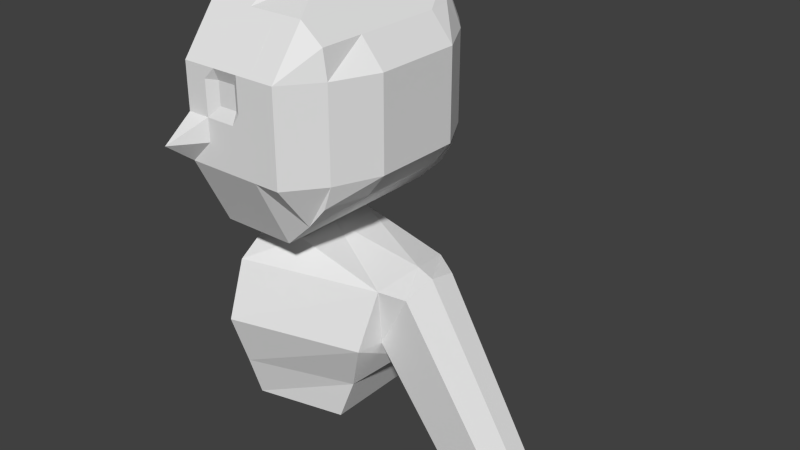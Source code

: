 # Source: imp.blend  (saved by Blender 2.70.0; exported with 4.5.12 LTS)
import bpy
from mathutils import Matrix  # noqa: F401  (used for matrix-valued properties, if any)

bpy.ops.wm.read_factory_settings(use_empty=True)
scene = bpy.context.scene
scene.name = 'Scene'

# ---- collections
col_collection_1 = bpy.data.collections.new('Collection 1'); scene.collection.children.link(col_collection_1)

# ---- world
world_world = bpy.data.worlds.new('World'); scene.world = world_world
world_world.color = (0.05088, 0.05088, 0.05088)
world_world.use_sun_shadow = False
world_world.sun_shadow_jitter_overblur = 0.0
world_world.cycles.sampling_method = 'MANUAL'
world_world.cycles.sample_map_resolution = 256

# ---- meshes
me_cube_001 = bpy.data.meshes.new('Cube.001')
me_cube_001.from_pydata([(-1.0, -1.0, -1.269), (-1.0, 1.0, -1.269), (0.2652, 1.0, -0.7595), (0.3214, -1.0, -0.7595), (-1.0, -1.0, 1.0), (-1.0, 1.0, 1.0), (0.3121, 0.8004, 0.7998), (0.3652, -1.0, 0.7998), (-1.0, -1.383, 0.0), (-1.0, 0.0, 1.371), (-1.0, 1.263, 0.0), (-1.0, 0.0, -1.269), (-0.1658, 1.0, 1.0), (0.3375, 1.0, 0.0), (-0.1658, 1.0, -1.269), (0.3652, 0.0, 0.7998), (0.4115, -1.0, 0.0), (0.4207, 0.0, -0.7595), (-0.1658, -1.0, 1.0), (-0.1658, -1.0, -1.269), (-1.0, 0.0, 0.0), (-0.1658, 1.263, 0.0), (0.6174, 0.0, 0.0), (-0.1658, -1.383, 0.0), (-0.1658, 0.0, -1.269), (-0.1658, 0.0, 1.199), (-1.0, -1.383, 0.5), (-1.0, 0.5, 1.371), (-1.0, 1.263, -0.5), (-1.0, -0.6152, -1.269), (0.1174, 1.0, 1.0), (0.3375, 1.0, -0.5), (-0.5, 1.0, -1.269), (0.3652, -0.5, 0.7998), (0.4115, -1.0, -0.5), (0.4207, 0.5, -0.7595), (-0.5, -1.0, 1.0), (0.1174, -1.0, -1.0), (-1.0, -1.383, -0.5), (-1.0, -0.5, 1.371), (-1.0, 1.263, 0.5), (-1.0, 0.617, -1.269), (-0.5, 1.0, 1.0), (0.3375, 1.0, 0.5), (0.1174, 1.0, -1.0), (0.3652, 0.5, 0.7998), (0.4115, -1.0, 0.5), (0.4207, -0.5, -0.7595), (0.1174, -1.0, 1.0), (-0.5, -1.0, -1.269), (-1.0, 0.0, -0.5), (-1.0, 0.0, 0.5), (-1.0, -0.5, 0.0), (-1.0, 0.5, 0.0), (-0.1658, 1.263, -0.5), (-0.1658, 1.263, 0.5), (-0.5, 1.263, 0.0), (0.1174, 1.263, 0.0), (0.6174, 0.0, -0.5), (0.6174, 0.0, 0.5), (0.6174, 0.5, 0.0), (0.6174, -0.5, 0.0), (-0.1658, -1.383, -0.5), (-0.1658, -1.383, 0.5), (0.1174, -1.383, 0.0), (-0.5, -1.383, 0.0), (0.1174, 0.0, -1.0), (-0.2902, 0.0, -1.269), (-0.1658, -0.5, -1.269), (-0.1658, 0.5, -1.269), (-0.5, 0.0, 1.326), (0.1174, 0.0, 1.0), (-0.1658, -0.5, 1.199), (-0.1658, 0.5, 1.199), (-1.0, 0.5, -0.5), (0.1174, 1.263, -0.5), (0.6174, -0.5, -0.5), (-0.5, -1.383, -0.5), (0.1174, 0.5, -1.0), (-0.5, 0.5, 1.326), (-1.0, -0.5, -0.5), (-1.0, -0.5, 0.5), (-1.0, 0.5, 0.5), (-0.5, 1.263, -0.5), (-0.5, 1.263, 0.5), (0.1174, 1.263, 0.5), (0.6174, 0.5, -0.5), (0.6174, 0.5, 0.5), (0.6174, -0.5, 0.5), (0.1174, -1.383, -0.5), (0.1174, -1.383, 0.5), (-0.5, -1.383, 0.5), (0.1174, -0.5, -1.0), (-0.5, -0.6152, -1.269), (-0.5, 0.617, -1.269), (-0.5, -0.5, 1.326), (0.1174, -0.5, 1.0), (0.1174, 0.5, 1.0), (-1.0, -1.192, 0.75), (-0.75, -1.0, 1.0), (-1.0, -1.192, -0.8845), (-0.75, -1.0, -1.269), (-0.1658, -1.192, -0.8845), (-0.1658, -1.192, 0.75), (-0.3329, -1.383, 0.0), (-1.0, -1.383, 0.25), (-0.3329, -1.0, 1.0), (-1.0, -1.71, -0.25), (-0.3329, -1.0, -1.269), (-0.1658, -1.383, -0.25), (-0.1658, -1.383, 0.25), (-0.75, -1.383, 0.0), (-0.5, -1.192, -0.8845), (-0.5, -1.383, -0.25), (-0.3329, -1.383, -0.5), (-0.75, -1.383, -0.5), (-0.5, -1.329, 0.25), (-0.5, -1.192, 0.75), (-0.3329, -1.383, 0.5), (-0.75, -1.383, 0.5), (-0.75, -1.192, -0.8845), (-0.75, -1.383, 0.25), (-0.3329, -1.192, -0.8845), (-0.3329, -1.383, -0.25), (-0.75, -1.383, -0.25), (-0.3329, -1.383, 0.25), (-0.3329, -1.192, 0.75), (-0.75, -1.192, 0.75), (-0.5, -1.329, 0.125), (-0.625, -1.383, 0.5), (-0.4165, -1.383, 0.0), (-0.625, -1.383, 0.0), (-0.5, -1.329, 0.375), (-0.4165, -1.383, 0.5), (-0.75, -1.383, 0.125), (-0.75, -1.383, 0.375), (-0.625, -1.329, 0.25), (-0.3329, -1.383, 0.125), (-0.3329, -1.383, 0.375), (-0.4165, -1.329, 0.25), (-0.4165, -1.329, 0.125), (-0.625, -1.329, 0.125), (-0.625, -1.329, 0.375), (-0.4165, -1.329, 0.375), (-1.0, 0.0, -1.52), (-1.0, -0.5, -1.52), (-1.0, 0.5, -1.52), (-0.5, 0.0, -1.52), (-0.5, -0.5, -1.52), (-0.5, 0.5, -1.52), (-1.0, 0.0, -1.779), (-1.0, -0.885, -1.779), (-1.0, 0.6783, -1.779), (0.6278, 0.0, -1.671), (0.5269, -0.5, -1.779), (0.5269, 0.5, -1.779), (-1.0, 0.0, -2.412), (-1.0, -1.096, -2.412), (-1.0, 0.863, -2.412), (0.443, 0.0, -2.796), (0.443, -0.7112, -2.412), (0.443, 0.6848, -2.412), (0.807, 0.0, -1.748), (0.807, -0.4085, -1.816), (0.807, 0.3255, -1.816), (0.6099, -0.007185, -2.695), (0.467, -0.3839, -2.449), (0.467, 0.2402, -2.449), (2.152, -0.4788, -3.014), (2.152, -0.7966, -3.066), (2.152, -0.2255, -3.066), (1.888, -0.4788, -3.632), (1.888, -0.7775, -3.559), (1.888, -0.2919, -3.559), (-1.0, 0.0, -3.031), (-1.0, -0.885, -3.031), (-1.0, 0.7501, -3.031), (0.1698, 0.0, -3.031), (0.1698, -0.5, -3.031), (0.1698, 0.5, -3.031), (-1.0, 0.0, -3.521), (-1.0, -0.729, -3.521), (-1.0, 0.6783, -3.521), (-0.02391, 0.0, -3.521), (-0.02391, -0.5, -3.521), (-0.02391, 0.5, -3.521)], [], [(74, 28, 1, 41), (75, 31, 2, 44), (76, 34, 3, 47), (120, 100, 0, 101), (78, 44, 2, 35), (79, 42, 5, 27), (80, 50, 11, 29), (81, 51, 20, 52), (82, 40, 10, 53), (83, 54, 14, 32), (84, 55, 21, 56), (85, 43, 13, 57), (86, 58, 17, 35), (87, 59, 22, 60), (88, 46, 16, 61), (89, 62, 102, 19, 37), (90, 63, 110, 23, 64), (121, 105, 8, 111, 134), (92, 66, 17, 47), (93, 67, 24, 68), (94, 32, 14, 69), (95, 70, 9, 39), (96, 71, 25, 72), (97, 30, 12, 73), (50, 74, 41, 11), (20, 53, 74, 50), (53, 10, 28, 74), (54, 75, 44, 14), (21, 57, 75, 54), (57, 13, 31, 75), (58, 76, 47, 17), (22, 61, 76, 58), (61, 16, 34, 76), (122, 112, 49, 108), (123, 113, 77, 114), (124, 107, 38, 115), (66, 78, 35, 17), (24, 69, 78, 66), (69, 14, 44, 78), (70, 79, 27, 9), (25, 73, 79, 70), (73, 12, 42, 79), (38, 80, 29, 0, 100), (8, 52, 80, 38, 107), (52, 20, 50, 80), (26, 81, 52, 8, 105), (4, 39, 81, 26, 98), (39, 9, 51, 81), (51, 82, 53, 20), (9, 27, 82, 51), (27, 5, 40, 82), (28, 83, 32, 1), (10, 56, 83, 28), (56, 21, 54, 83), (40, 84, 56, 10), (5, 42, 84, 40), (42, 12, 55, 84), (55, 85, 57, 21), (12, 30, 85, 55), (30, 6, 43, 85), (31, 86, 35, 2), (13, 60, 86, 31), (60, 22, 58, 86), (43, 87, 60, 13), (6, 45, 87, 43), (45, 15, 59, 87), (59, 88, 61, 22), (15, 33, 88, 59), (33, 7, 46, 88), (34, 89, 37, 3), (16, 64, 89, 34), (64, 23, 109, 62, 89), (46, 90, 64, 16), (7, 48, 90, 46), (48, 18, 103, 63, 90), (140, 128, 65, 130), (126, 117, 91, 133, 118), (127, 98, 26, 119), (37, 92, 47, 3), (19, 68, 92, 37), (68, 24, 66, 92), (49, 93, 68, 19, 108), (0, 29, 93, 49, 101), (41, 94, 149, 146), (67, 94, 69, 24), (94, 67, 147, 149), (41, 1, 32, 94), (36, 95, 39, 4, 99), (18, 72, 95, 36, 106), (72, 25, 70, 95), (48, 96, 72, 18), (7, 33, 96, 48), (33, 15, 71, 96), (71, 97, 73, 25), (15, 45, 97, 71), (45, 6, 30, 97), (112, 120, 101, 49), (77, 115, 120, 112), (115, 38, 100, 120), (141, 134, 111, 131), (142, 135, 121, 136), (119, 26, 105, 121, 135), (102, 122, 108, 19), (62, 114, 122, 102), (114, 77, 112, 122), (109, 123, 114, 62), (23, 104, 123, 109), (104, 130, 65, 113, 123), (113, 124, 115, 77), (65, 131, 111, 124, 113), (111, 8, 107, 124), (110, 125, 137, 104, 23), (63, 118, 138, 125, 110), (143, 132, 116, 139), (103, 126, 118, 63), (18, 106, 126, 103), (106, 36, 117, 126), (117, 127, 119, 129, 91), (36, 99, 127, 117), (99, 4, 98, 127), (137, 140, 130, 104), (125, 139, 140, 137), (139, 116, 128, 140), (128, 141, 131, 65), (116, 136, 141, 128), (136, 121, 134, 141), (132, 142, 136, 116), (91, 129, 142, 132), (129, 119, 135, 142), (138, 143, 139, 125), (118, 133, 143, 138), (133, 91, 132, 143), (146, 149, 155, 152), (149, 147, 153, 155), (67, 93, 148, 147), (93, 29, 145, 148), (11, 41, 146, 144), (29, 11, 144, 145), (152, 155, 161, 158), (159, 160, 178, 177, 179, 161), (147, 148, 154, 153), (148, 145, 151, 154), (151, 150, 152, 158, 156, 157), (158, 161, 179, 176), (177, 178, 184, 183, 185, 179), (154, 160, 166, 163), (154, 151, 157, 160), (157, 156, 158, 176, 174, 175), (168, 169, 172, 171, 173, 170), (165, 167, 173, 171), (155, 153, 162, 164), (153, 154, 163, 162), (161, 155, 164, 167), (163, 166, 172, 169), (166, 165, 171, 172), (164, 162, 168, 170), (162, 163, 169, 168), (167, 164, 170, 173), (176, 179, 185, 182), (145, 144, 146, 152, 150, 151), (160, 157, 175, 178), (175, 174, 176, 182, 180, 181), (181, 180, 183, 184), (180, 182, 185, 183), (178, 175, 181, 184), (160, 159, 161, 167, 165, 166)])
me_cube_001.use_remesh_preserve_volume = False
me_cube_001.use_remesh_preserve_attributes = False
me_cube_001.use_mirror_vertex_groups = False
me_cube_001.update()

# ---- objects
ob_cube = bpy.data.objects.new('Cube', me_cube_001)

# ---- transforms, parenting, visibility, modifiers, constraints
ob_cube.location = (0.4392, 0.07544, 1.726)
ob_cube.lineart.crease_threshold = 0.0

# ---- collection membership
col_collection_1.objects.link(ob_cube)

# ---- scene / render settings (as saved in the file)
scene.frame_start = 1; scene.frame_end = 60; scene.frame_set(0)
scene.render.engine = 'BLENDER_EEVEE_NEXT'
scene.render.resolution_percentage = 50
scene.render.dither_intensity = 0.0
scene.cycles.use_denoising = False
scene.cycles.samples = 10
scene.cycles.sampling_pattern = 'TABULATED_SOBOL'
scene.cycles.light_sampling_threshold = 0.0
scene.cycles.use_adaptive_sampling = False
scene.cycles.use_light_tree = False
scene.cycles.blur_glossy = 0.0
scene.cycles.volume_bounces = 1
scene.cycles.pixel_filter_type = 'GAUSSIAN'
scene.cycles.sample_clamp_indirect = 0.0
scene.view_settings.view_transform = 'Standard'
bpy.context.view_layer.update()

# ---- added for rendering (the .blend has no active camera and no usable light): camera, sun
cam_auto = bpy.data.cameras.new('AutoCamera')
cam_auto.lens = 50.0
cam_auto.sensor_width = 36.0
cam_auto.clip_end = 1000.0
ob_auto_camera = bpy.data.objects.new('AutoCamera', cam_auto)
scene.collection.objects.link(ob_auto_camera)
ob_auto_camera.location = (7.13876, -7.49605, 5.49384)
ob_auto_camera.rotation_euler = (1.09748, -7.21219e-08, 0.694738)
scene.camera = ob_auto_camera
light_auto_sun = bpy.data.lights.new('AutoSun', 'SUN')
light_auto_sun.energy = 3.0
light_auto_sun.angle = 0.0523599
ob_auto_sun = bpy.data.objects.new('AutoSun', light_auto_sun)
scene.collection.objects.link(ob_auto_sun)
ob_auto_sun.rotation_euler = (0.872665, 0.174533, 0.523599)
bpy.context.view_layer.update()
